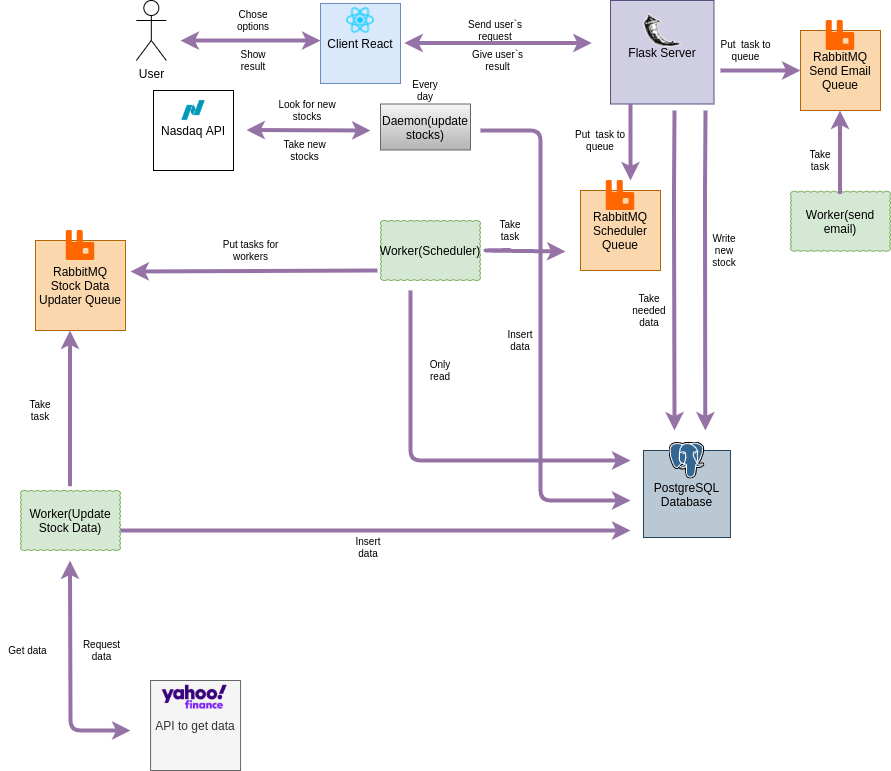

The diagram above was exported from draw.io. Its source (the exported page's mxGraphModel, read from the mxfile embedded in the PNG):
<mxGraphModel dx="1646" dy="494" grid="1" gridSize="10" guides="1" tooltips="1" connect="1" arrows="1" fold="1" page="1" pageScale="1" pageWidth="850" pageHeight="1100" math="0" shadow="0">
  <root>
    <mxCell id="0" />
    <mxCell id="1" parent="0" />
    <mxCell id="QWKyo6zhs_M2XPR2BIKa-1" value="User" style="shape=umlActor;verticalLabelPosition=bottom;verticalAlign=top;html=1;outlineConnect=0;" parent="1" vertex="1">
      <mxGeometry x="15.83" y="30" width="30" height="60" as="geometry" />
    </mxCell>
    <mxCell id="QWKyo6zhs_M2XPR2BIKa-10" value="Worker(Scheduler)" style="whiteSpace=wrap;html=1;shape=mxgraph.basic.cloud_rect;fillColor=#d5e8d4;strokeColor=#82b366;" parent="1" vertex="1">
      <mxGeometry x="260" y="250" width="100" height="60" as="geometry" />
    </mxCell>
    <mxCell id="QWKyo6zhs_M2XPR2BIKa-29" value="Сhose options" style="text;html=1;strokeColor=none;fillColor=none;align=center;verticalAlign=middle;whiteSpace=wrap;rounded=0;fontSize=10;" parent="1" vertex="1">
      <mxGeometry x="103.41" y="40" width="60" height="20" as="geometry" />
    </mxCell>
    <mxCell id="QWKyo6zhs_M2XPR2BIKa-30" value="Send user`s request" style="text;html=1;strokeColor=none;fillColor=none;align=center;verticalAlign=middle;whiteSpace=wrap;rounded=0;fontSize=10;" parent="1" vertex="1">
      <mxGeometry x="340" y="50" width="70" height="20" as="geometry" />
    </mxCell>
    <mxCell id="QWKyo6zhs_M2XPR2BIKa-32" value="Put&amp;nbsp; task to queue" style="text;html=1;strokeColor=none;fillColor=none;align=center;verticalAlign=middle;whiteSpace=wrap;rounded=0;rotation=0;fontSize=10;" parent="1" vertex="1">
      <mxGeometry x="450" y="159.5" width="60" height="20.5" as="geometry" />
    </mxCell>
    <mxCell id="QWKyo6zhs_M2XPR2BIKa-39" value="Take needed data" style="text;html=1;strokeColor=none;fillColor=none;align=center;verticalAlign=middle;whiteSpace=wrap;rounded=0;rotation=0;fontSize=10;" parent="1" vertex="1">
      <mxGeometry x="508.53000000000003" y="330" width="40" height="20" as="geometry" />
    </mxCell>
    <mxCell id="QWKyo6zhs_M2XPR2BIKa-40" value="" style="endArrow=classic;startArrow=classic;html=1;strokeWidth=4;fillColor=#e1d5e7;strokeColor=#9673a6;" parent="1" edge="1">
      <mxGeometry width="50" height="50" relative="1" as="geometry">
        <mxPoint x="283.75" y="72.5" as="sourcePoint" />
        <mxPoint x="471.25" y="72.5" as="targetPoint" />
      </mxGeometry>
    </mxCell>
    <mxCell id="QWKyo6zhs_M2XPR2BIKa-41" value="Give user`s result" style="text;html=1;strokeColor=none;fillColor=none;align=center;verticalAlign=middle;whiteSpace=wrap;rounded=0;fontSize=10;" parent="1" vertex="1">
      <mxGeometry x="345" y="80" width="65" height="20" as="geometry" />
    </mxCell>
    <mxCell id="QWKyo6zhs_M2XPR2BIKa-42" value="" style="endArrow=classic;startArrow=classic;html=1;strokeWidth=4;fillColor=#e1d5e7;strokeColor=#9673a6;" parent="1" edge="1">
      <mxGeometry width="50" height="50" relative="1" as="geometry">
        <mxPoint x="60" y="70.09" as="sourcePoint" />
        <mxPoint x="200" y="70.09" as="targetPoint" />
        <Array as="points">
          <mxPoint x="140" y="70" />
        </Array>
      </mxGeometry>
    </mxCell>
    <mxCell id="QWKyo6zhs_M2XPR2BIKa-43" value="Show result" style="text;html=1;strokeColor=none;fillColor=none;align=center;verticalAlign=middle;whiteSpace=wrap;rounded=0;fontSize=10;" parent="1" vertex="1">
      <mxGeometry x="113.41" y="80" width="40" height="20" as="geometry" />
    </mxCell>
    <mxCell id="QWKyo6zhs_M2XPR2BIKa-44" value="Client React" style="whiteSpace=wrap;html=1;aspect=fixed;fillColor=#dae8fc;strokeColor=#6c8ebf;" parent="1" vertex="1">
      <mxGeometry x="200" y="33" width="80" height="80" as="geometry" />
    </mxCell>
    <mxCell id="QWKyo6zhs_M2XPR2BIKa-25" value="" style="shape=image;verticalLabelPosition=bottom;labelBackgroundColor=#ffffff;verticalAlign=top;aspect=fixed;imageAspect=0;image=https://miro.medium.com/max/500/1*cPh7ujRIfcHAy4kW2ADGOw.png;" parent="1" vertex="1">
      <mxGeometry x="225" y="35" width="30" height="30" as="geometry" />
    </mxCell>
    <mxCell id="QWKyo6zhs_M2XPR2BIKa-47" value="Flask Server" style="whiteSpace=wrap;html=1;aspect=fixed;fillColor=#d0cee2;strokeColor=#56517e;" parent="1" vertex="1">
      <mxGeometry x="490" y="30" width="103.5" height="103.5" as="geometry" />
    </mxCell>
    <mxCell id="QWKyo6zhs_M2XPR2BIKa-56" value="" style="shape=image;verticalLabelPosition=bottom;labelBackgroundColor=#ffffff;verticalAlign=top;aspect=fixed;imageAspect=0;image=https://i.pinimg.com/originals/87/bd/39/87bd39372d14ae2acda0121d9bc69d9c.png;" parent="1" vertex="1">
      <mxGeometry x="521.75" y="40" width="40" height="40" as="geometry" />
    </mxCell>
    <mxCell id="QWKyo6zhs_M2XPR2BIKa-59" value="PostgreSQL&lt;br&gt;Database" style="whiteSpace=wrap;html=1;aspect=fixed;fillColor=#bac8d3;strokeColor=#23445d;" parent="1" vertex="1">
      <mxGeometry x="522.96" y="480" width="87" height="87" as="geometry" />
    </mxCell>
    <mxCell id="QWKyo6zhs_M2XPR2BIKa-12" value="" style="shape=image;verticalLabelPosition=bottom;labelBackgroundColor=#ffffff;verticalAlign=top;aspect=fixed;imageAspect=0;image=https://upload.wikimedia.org/wikipedia/commons/2/29/Postgresql_elephant.svg;" parent="1" vertex="1">
      <mxGeometry x="548.5300000000001" y="471.51" width="35.85" height="36.99" as="geometry" />
    </mxCell>
    <mxCell id="QWKyo6zhs_M2XPR2BIKa-62" value="API to get data" style="whiteSpace=wrap;html=1;aspect=fixed;fillColor=#f5f5f5;strokeColor=#666666;fontColor=#333333;" parent="1" vertex="1">
      <mxGeometry x="30.08" y="710" width="90" height="90" as="geometry" />
    </mxCell>
    <mxCell id="QWKyo6zhs_M2XPR2BIKa-19" value="" style="shape=image;verticalLabelPosition=bottom;labelBackgroundColor=#ffffff;verticalAlign=top;aspect=fixed;imageAspect=0;image=https://coincasso.com/wp-content/uploads/2020/02/yahoo-finance-color-logo.png;" parent="1" vertex="1">
      <mxGeometry x="41.75" y="710" width="65" height="32.5" as="geometry" />
    </mxCell>
    <mxCell id="2bKO1iyVvC-A3GBowDYE-1" value="" style="endArrow=classic;html=1;fillColor=#e1d5e7;strokeColor=#9673a6;strokeWidth=4;" parent="1" edge="1">
      <mxGeometry width="50" height="50" relative="1" as="geometry">
        <mxPoint x="554" y="140" as="sourcePoint" />
        <mxPoint x="554" y="460" as="targetPoint" />
        <Array as="points">
          <mxPoint x="553.5" y="230" />
        </Array>
      </mxGeometry>
    </mxCell>
    <mxCell id="2bKO1iyVvC-A3GBowDYE-2" value="RabbitMQ Scheduler Queue" style="whiteSpace=wrap;html=1;aspect=fixed;fillColor=#FAD7AC;strokeColor=#B46504;" parent="1" vertex="1">
      <mxGeometry x="460.00000000000006" y="220" width="80" height="80" as="geometry" />
    </mxCell>
    <mxCell id="2bKO1iyVvC-A3GBowDYE-3" value="" style="shape=image;verticalLabelPosition=bottom;labelBackgroundColor=#ffffff;verticalAlign=top;aspect=fixed;imageAspect=0;image=https://assets.zabbix.com/img/brands/rabbitmq.svg;" parent="1" vertex="1">
      <mxGeometry x="485.84" y="210" width="28.33" height="30" as="geometry" />
    </mxCell>
    <mxCell id="2bKO1iyVvC-A3GBowDYE-4" value="" style="endArrow=classic;html=1;strokeWidth=4;fillColor=#e1d5e7;strokeColor=#9673a6;" parent="1" edge="1">
      <mxGeometry width="50" height="50" relative="1" as="geometry">
        <mxPoint x="510" y="133.5" as="sourcePoint" />
        <mxPoint x="510" y="210" as="targetPoint" />
      </mxGeometry>
    </mxCell>
    <mxCell id="2bKO1iyVvC-A3GBowDYE-5" value="" style="endArrow=classic;html=1;strokeWidth=4;fillColor=#e1d5e7;strokeColor=#9673a6;" parent="1" edge="1">
      <mxGeometry width="50" height="50" relative="1" as="geometry">
        <mxPoint x="390" y="279.5" as="sourcePoint" />
        <mxPoint x="445" y="281" as="targetPoint" />
        <Array as="points">
          <mxPoint x="360" y="280" />
        </Array>
      </mxGeometry>
    </mxCell>
    <mxCell id="2bKO1iyVvC-A3GBowDYE-7" value="Worker(send email)" style="whiteSpace=wrap;html=1;shape=mxgraph.basic.cloud_rect;fillColor=#d5e8d4;strokeColor=#82b366;" parent="1" vertex="1">
      <mxGeometry x="670" y="220.75" width="100" height="60" as="geometry" />
    </mxCell>
    <mxCell id="2bKO1iyVvC-A3GBowDYE-11" value="Take task" style="text;html=1;strokeColor=none;fillColor=none;align=center;verticalAlign=middle;whiteSpace=wrap;rounded=0;fontSize=10;" parent="1" vertex="1">
      <mxGeometry x="370" y="250" width="40" height="20" as="geometry" />
    </mxCell>
    <mxCell id="vpUT100fU5uq20vd-G-b-1" value="Daemon(update stocks)" style="rounded=0;whiteSpace=wrap;html=1;gradientColor=#b3b3b3;fillColor=#f5f5f5;strokeColor=#666666;" parent="1" vertex="1">
      <mxGeometry x="260" y="133.5" width="90" height="46" as="geometry" />
    </mxCell>
    <mxCell id="vpUT100fU5uq20vd-G-b-36" value="" style="endArrow=classic;html=1;strokeWidth=4;fillColor=#e1d5e7;strokeColor=#9673a6;" parent="1" edge="1">
      <mxGeometry width="50" height="50" relative="1" as="geometry">
        <mxPoint x="600" y="100" as="sourcePoint" />
        <mxPoint x="680" y="100" as="targetPoint" />
      </mxGeometry>
    </mxCell>
    <mxCell id="vpUT100fU5uq20vd-G-b-37" value="RabbitMQ Send Email Queue" style="whiteSpace=wrap;html=1;aspect=fixed;fillColor=#FAD7AC;strokeColor=#B46504;" parent="1" vertex="1">
      <mxGeometry x="680" y="60" width="80" height="80" as="geometry" />
    </mxCell>
    <mxCell id="vpUT100fU5uq20vd-G-b-38" value="" style="shape=image;verticalLabelPosition=bottom;labelBackgroundColor=#ffffff;verticalAlign=top;aspect=fixed;imageAspect=0;image=https://assets.zabbix.com/img/brands/rabbitmq.svg;" parent="1" vertex="1">
      <mxGeometry x="705.8399999999999" y="50" width="28.33" height="30" as="geometry" />
    </mxCell>
    <mxCell id="vpUT100fU5uq20vd-G-b-39" value="Put&amp;nbsp; task to queue" style="text;html=1;strokeColor=none;fillColor=none;align=center;verticalAlign=middle;whiteSpace=wrap;rounded=0;rotation=0;fontSize=10;" parent="1" vertex="1">
      <mxGeometry x="593.5" y="70" width="63" height="20" as="geometry" />
    </mxCell>
    <mxCell id="vpUT100fU5uq20vd-G-b-40" value="" style="endArrow=classic;html=1;strokeWidth=4;fillColor=#e1d5e7;strokeColor=#9673a6;" parent="1" edge="1">
      <mxGeometry width="50" height="50" relative="1" as="geometry">
        <mxPoint x="719.5" y="223.5" as="sourcePoint" />
        <mxPoint x="719.5" y="140" as="targetPoint" />
      </mxGeometry>
    </mxCell>
    <mxCell id="vpUT100fU5uq20vd-G-b-41" value="Take task" style="text;html=1;strokeColor=none;fillColor=none;align=center;verticalAlign=middle;whiteSpace=wrap;rounded=0;fontSize=10;" parent="1" vertex="1">
      <mxGeometry x="680" y="180" width="40" height="20" as="geometry" />
    </mxCell>
    <mxCell id="IhgEA66tJI_VFcnlpKVR-2" value="" style="endArrow=classic;html=1;strokeWidth=4;fillColor=#e1d5e7;strokeColor=#9673a6;" parent="1" edge="1">
      <mxGeometry width="50" height="50" relative="1" as="geometry">
        <mxPoint x="290" y="320" as="sourcePoint" />
        <mxPoint x="510" y="490" as="targetPoint" />
        <Array as="points">
          <mxPoint x="290" y="490" />
        </Array>
      </mxGeometry>
    </mxCell>
    <mxCell id="IhgEA66tJI_VFcnlpKVR-3" value="Only read" style="text;html=1;strokeColor=none;fillColor=none;align=center;verticalAlign=middle;whiteSpace=wrap;rounded=0;fontSize=10;" parent="1" vertex="1">
      <mxGeometry x="300" y="390" width="40" height="20" as="geometry" />
    </mxCell>
    <mxCell id="__dBlEyX8zK3o-uCsfIw-2" value="RabbitMQ&lt;br&gt;Stock Data Updater Queue" style="whiteSpace=wrap;html=1;aspect=fixed;fillColor=#fad7ac;strokeColor=#b46504;" parent="1" vertex="1">
      <mxGeometry x="-85" y="270" width="90" height="90" as="geometry" />
    </mxCell>
    <mxCell id="__dBlEyX8zK3o-uCsfIw-3" value="" style="shape=image;verticalLabelPosition=bottom;labelBackgroundColor=#ffffff;verticalAlign=top;aspect=fixed;imageAspect=0;image=https://assets.zabbix.com/img/brands/rabbitmq.svg;" parent="1" vertex="1">
      <mxGeometry x="-54.16000000000001" y="260" width="28.33" height="30" as="geometry" />
    </mxCell>
    <mxCell id="__dBlEyX8zK3o-uCsfIw-4" value="" style="endArrow=classic;html=1;strokeWidth=4;fillColor=#e1d5e7;strokeColor=#9673a6;" parent="1" edge="1">
      <mxGeometry width="50" height="50" relative="1" as="geometry">
        <mxPoint x="256.99000000000007" y="300" as="sourcePoint" />
        <mxPoint x="10" y="301" as="targetPoint" />
      </mxGeometry>
    </mxCell>
    <mxCell id="__dBlEyX8zK3o-uCsfIw-5" value="Put tasks for workers" style="text;html=1;strokeColor=none;fillColor=none;align=center;verticalAlign=middle;whiteSpace=wrap;rounded=0;fontSize=10;" parent="1" vertex="1">
      <mxGeometry x="98.41" y="270" width="65" height="20" as="geometry" />
    </mxCell>
    <mxCell id="__dBlEyX8zK3o-uCsfIw-6" value="Worker(Update Stock Data)" style="whiteSpace=wrap;html=1;shape=mxgraph.basic.cloud_rect;fillColor=#d5e8d4;strokeColor=#82b366;" parent="1" vertex="1">
      <mxGeometry x="-100" y="520" width="100" height="60" as="geometry" />
    </mxCell>
    <mxCell id="__dBlEyX8zK3o-uCsfIw-7" value="" style="endArrow=classic;html=1;strokeWidth=4;fillColor=#e1d5e7;strokeColor=#9673a6;" parent="1" edge="1">
      <mxGeometry width="50" height="50" relative="1" as="geometry">
        <mxPoint x="-50.500000000000085" y="515.75" as="sourcePoint" />
        <mxPoint x="-50.500000000000085" y="360" as="targetPoint" />
      </mxGeometry>
    </mxCell>
    <mxCell id="__dBlEyX8zK3o-uCsfIw-8" value="Take task" style="text;html=1;strokeColor=none;fillColor=none;align=center;verticalAlign=middle;whiteSpace=wrap;rounded=0;fontSize=10;" parent="1" vertex="1">
      <mxGeometry x="-100.00000000000001" y="430" width="40" height="20" as="geometry" />
    </mxCell>
    <mxCell id="__dBlEyX8zK3o-uCsfIw-9" value="" style="endArrow=classic;startArrow=classic;html=1;strokeWidth=4;fillColor=#e1d5e7;strokeColor=#9673a6;" parent="1" edge="1">
      <mxGeometry width="50" height="50" relative="1" as="geometry">
        <mxPoint x="-50.5" y="590" as="sourcePoint" />
        <mxPoint x="10" y="760" as="targetPoint" />
        <Array as="points">
          <mxPoint x="-50" y="760" />
        </Array>
      </mxGeometry>
    </mxCell>
    <mxCell id="__dBlEyX8zK3o-uCsfIw-10" value="Get data" style="text;html=1;strokeColor=none;fillColor=none;align=center;verticalAlign=middle;whiteSpace=wrap;rounded=0;rotation=0;fontSize=10;" parent="1" vertex="1">
      <mxGeometry x="-120" y="670" width="55" height="20" as="geometry" />
    </mxCell>
    <mxCell id="__dBlEyX8zK3o-uCsfIw-11" value="Request data" style="text;html=1;strokeColor=none;fillColor=none;align=center;verticalAlign=middle;whiteSpace=wrap;rounded=0;rotation=0;fontSize=10;" parent="1" vertex="1">
      <mxGeometry x="-41.58999999999999" y="670" width="46.59" height="20" as="geometry" />
    </mxCell>
    <mxCell id="__dBlEyX8zK3o-uCsfIw-12" value="" style="endArrow=classic;html=1;strokeWidth=4;fontSize=14;fillColor=#e1d5e7;strokeColor=#9673a6;" parent="1" edge="1">
      <mxGeometry width="50" height="50" relative="1" as="geometry">
        <mxPoint y="560" as="sourcePoint" />
        <mxPoint x="510" y="560" as="targetPoint" />
      </mxGeometry>
    </mxCell>
    <mxCell id="__dBlEyX8zK3o-uCsfIw-13" value="Insert data" style="text;html=1;strokeColor=none;fillColor=none;align=center;verticalAlign=middle;whiteSpace=wrap;rounded=0;rotation=0;fontSize=10;" parent="1" vertex="1">
      <mxGeometry x="228.41" y="567" width="40" height="20" as="geometry" />
    </mxCell>
    <mxCell id="I_v4FQr5zAerR2GgLzX5-2" value="Look for new stocks" style="text;html=1;strokeColor=none;fillColor=none;align=center;verticalAlign=middle;whiteSpace=wrap;rounded=0;fontSize=10;" parent="1" vertex="1">
      <mxGeometry x="156.41" y="130" width="62" height="20" as="geometry" />
    </mxCell>
    <mxCell id="I_v4FQr5zAerR2GgLzX5-13" value="Nasdaq API" style="whiteSpace=wrap;html=1;aspect=fixed;" parent="1" vertex="1">
      <mxGeometry x="33" y="120" width="80" height="80" as="geometry" />
    </mxCell>
    <mxCell id="I_v4FQr5zAerR2GgLzX5-12" value="" style="shape=image;verticalLabelPosition=bottom;labelBackgroundColor=#ffffff;verticalAlign=top;aspect=fixed;imageAspect=0;image=https://pbs.twimg.com/profile_images/1128741286461227014/Yzrhjz0n_400x400.png;" parent="1" vertex="1">
      <mxGeometry x="58" y="125" width="30" height="30" as="geometry" />
    </mxCell>
    <mxCell id="I_v4FQr5zAerR2GgLzX5-14" value="Take new stocks" style="text;html=1;strokeColor=none;fillColor=none;align=center;verticalAlign=middle;whiteSpace=wrap;rounded=0;fontSize=10;" parent="1" vertex="1">
      <mxGeometry x="153.41" y="170" width="63" height="20" as="geometry" />
    </mxCell>
    <mxCell id="I_v4FQr5zAerR2GgLzX5-15" value="" style="endArrow=classic;startArrow=classic;html=1;strokeWidth=4;fillColor=#e1d5e7;strokeColor=#9673a6;" parent="1" edge="1">
      <mxGeometry width="50" height="50" relative="1" as="geometry">
        <mxPoint x="250" y="160" as="sourcePoint" />
        <mxPoint x="125.91" y="159.5" as="targetPoint" />
      </mxGeometry>
    </mxCell>
    <mxCell id="I_v4FQr5zAerR2GgLzX5-16" value="" style="endArrow=classic;html=1;strokeWidth=4;fillColor=#e1d5e7;strokeColor=#9673a6;" parent="1" edge="1">
      <mxGeometry width="50" height="50" relative="1" as="geometry">
        <mxPoint x="360" y="160" as="sourcePoint" />
        <mxPoint x="510" y="530" as="targetPoint" />
        <Array as="points">
          <mxPoint x="420" y="160" />
          <mxPoint x="420" y="530" />
        </Array>
      </mxGeometry>
    </mxCell>
    <mxCell id="I_v4FQr5zAerR2GgLzX5-17" value="Insert data" style="text;html=1;strokeColor=none;fillColor=none;align=center;verticalAlign=middle;whiteSpace=wrap;rounded=0;rotation=0;fontSize=10;" parent="1" vertex="1">
      <mxGeometry x="380" y="360" width="40" height="20" as="geometry" />
    </mxCell>
    <mxCell id="I_v4FQr5zAerR2GgLzX5-18" value="Every day" style="text;html=1;strokeColor=none;fillColor=none;align=center;verticalAlign=middle;whiteSpace=wrap;rounded=0;fontSize=10;" parent="1" vertex="1">
      <mxGeometry x="285" y="110" width="40" height="20" as="geometry" />
    </mxCell>
    <mxCell id="qNUfQ0XJL0_xcRJ2K5wd-1" value="" style="endArrow=classic;html=1;fillColor=#e1d5e7;strokeColor=#9673a6;strokeWidth=4;" edge="1" parent="1">
      <mxGeometry width="50" height="50" relative="1" as="geometry">
        <mxPoint x="584.88" y="140" as="sourcePoint" />
        <mxPoint x="584.88" y="460" as="targetPoint" />
        <Array as="points">
          <mxPoint x="584.38" y="230" />
        </Array>
      </mxGeometry>
    </mxCell>
    <mxCell id="qNUfQ0XJL0_xcRJ2K5wd-2" value="Write new stock" style="text;html=1;strokeColor=none;fillColor=none;align=center;verticalAlign=middle;whiteSpace=wrap;rounded=0;rotation=0;fontSize=10;" vertex="1" parent="1">
      <mxGeometry x="584.38" y="270" width="40" height="20" as="geometry" />
    </mxCell>
  </root>
</mxGraphModel>